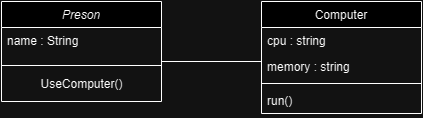

The diagram above was exported from draw.io. Its source (the exported page's mxGraphModel, read from the mxfile embedded in the PNG):
<mxGraphModel dx="1042" dy="569" grid="1" gridSize="10" guides="1" tooltips="1" connect="1" arrows="1" fold="1" page="0" pageScale="1" pageWidth="827" pageHeight="1169" math="0" shadow="0">
  <root>
    <mxCell id="WIyWlLk6GJQsqaUBKTNV-0" />
    <mxCell id="WIyWlLk6GJQsqaUBKTNV-1" parent="WIyWlLk6GJQsqaUBKTNV-0" />
    <mxCell id="zkfFHV4jXpPFQw0GAbJ--0" value="Preson" style="swimlane;fontStyle=2;align=center;verticalAlign=top;childLayout=stackLayout;horizontal=1;startSize=26;horizontalStack=0;resizeParent=1;resizeLast=0;collapsible=1;marginBottom=0;rounded=0;shadow=0;strokeWidth=1;" parent="WIyWlLk6GJQsqaUBKTNV-1" vertex="1">
      <mxGeometry x="220" y="110" width="160" height="100" as="geometry">
        <mxRectangle x="230" y="140" width="160" height="26" as="alternateBounds" />
      </mxGeometry>
    </mxCell>
    <mxCell id="zkfFHV4jXpPFQw0GAbJ--1" value="name : String" style="text;align=left;verticalAlign=top;spacingLeft=4;spacingRight=4;overflow=hidden;rotatable=0;points=[[0,0.5],[1,0.5]];portConstraint=eastwest;" parent="zkfFHV4jXpPFQw0GAbJ--0" vertex="1">
      <mxGeometry y="26" width="160" height="34" as="geometry" />
    </mxCell>
    <mxCell id="zkfFHV4jXpPFQw0GAbJ--4" value="" style="line;html=1;strokeWidth=1;align=left;verticalAlign=middle;spacingTop=-1;spacingLeft=3;spacingRight=3;rotatable=0;labelPosition=right;points=[];portConstraint=eastwest;" parent="zkfFHV4jXpPFQw0GAbJ--0" vertex="1">
      <mxGeometry y="60" width="160" height="8" as="geometry" />
    </mxCell>
    <mxCell id="_hd-pB7IqiVJN-av_3bz-1" value="UseComputer()" style="text;html=1;align=center;verticalAlign=middle;resizable=0;points=[];autosize=1;strokeColor=none;fillColor=none;" vertex="1" parent="zkfFHV4jXpPFQw0GAbJ--0">
      <mxGeometry y="68" width="160" height="30" as="geometry" />
    </mxCell>
    <mxCell id="zkfFHV4jXpPFQw0GAbJ--17" value="Computer" style="swimlane;fontStyle=0;align=center;verticalAlign=top;childLayout=stackLayout;horizontal=1;startSize=26;horizontalStack=0;resizeParent=1;resizeLast=0;collapsible=1;marginBottom=0;rounded=0;shadow=0;strokeWidth=1;" parent="WIyWlLk6GJQsqaUBKTNV-1" vertex="1">
      <mxGeometry x="480" y="110" width="160" height="112" as="geometry">
        <mxRectangle x="550" y="140" width="160" height="26" as="alternateBounds" />
      </mxGeometry>
    </mxCell>
    <mxCell id="zkfFHV4jXpPFQw0GAbJ--18" value="cpu : string" style="text;align=left;verticalAlign=top;spacingLeft=4;spacingRight=4;overflow=hidden;rotatable=0;points=[[0,0.5],[1,0.5]];portConstraint=eastwest;" parent="zkfFHV4jXpPFQw0GAbJ--17" vertex="1">
      <mxGeometry y="26" width="160" height="26" as="geometry" />
    </mxCell>
    <mxCell id="zkfFHV4jXpPFQw0GAbJ--19" value="memory : string" style="text;align=left;verticalAlign=top;spacingLeft=4;spacingRight=4;overflow=hidden;rotatable=0;points=[[0,0.5],[1,0.5]];portConstraint=eastwest;rounded=0;shadow=0;html=0;" parent="zkfFHV4jXpPFQw0GAbJ--17" vertex="1">
      <mxGeometry y="52" width="160" height="26" as="geometry" />
    </mxCell>
    <mxCell id="zkfFHV4jXpPFQw0GAbJ--23" value="" style="line;html=1;strokeWidth=1;align=left;verticalAlign=middle;spacingTop=-1;spacingLeft=3;spacingRight=3;rotatable=0;labelPosition=right;points=[];portConstraint=eastwest;" parent="zkfFHV4jXpPFQw0GAbJ--17" vertex="1">
      <mxGeometry y="78" width="160" height="8" as="geometry" />
    </mxCell>
    <mxCell id="zkfFHV4jXpPFQw0GAbJ--24" value="run()" style="text;align=left;verticalAlign=top;spacingLeft=4;spacingRight=4;overflow=hidden;rotatable=0;points=[[0,0.5],[1,0.5]];portConstraint=eastwest;" parent="zkfFHV4jXpPFQw0GAbJ--17" vertex="1">
      <mxGeometry y="86" width="160" height="26" as="geometry" />
    </mxCell>
    <mxCell id="_hd-pB7IqiVJN-av_3bz-7" value="" style="endArrow=none;html=1;rounded=0;" edge="1" parent="WIyWlLk6GJQsqaUBKTNV-1">
      <mxGeometry width="50" height="50" relative="1" as="geometry">
        <mxPoint x="380" y="170" as="sourcePoint" />
        <mxPoint x="480" y="170" as="targetPoint" />
        <Array as="points" />
      </mxGeometry>
    </mxCell>
  </root>
</mxGraphModel>